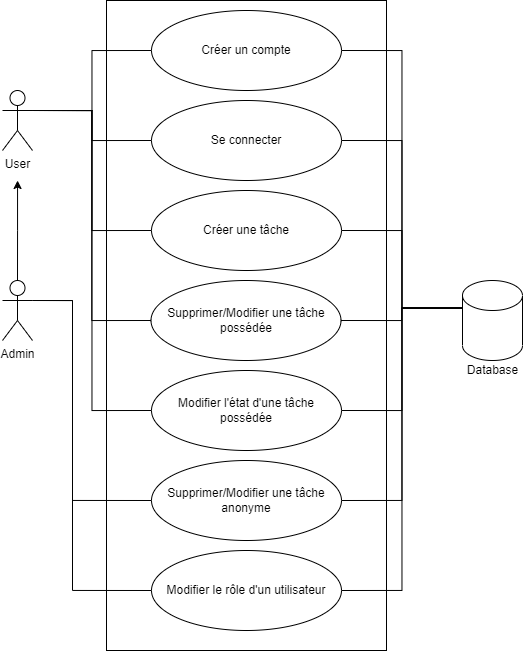

The diagram above was exported from draw.io. Its source (the exported page's mxGraphModel, read from the mxfile embedded in the PNG):
<mxGraphModel dx="916" dy="617" grid="1" gridSize="10" guides="1" tooltips="1" connect="1" arrows="1" fold="1" page="1" pageScale="1" pageWidth="827" pageHeight="1169" math="0" shadow="0">
  <root>
    <mxCell id="0" />
    <mxCell id="1" parent="0" />
    <mxCell id="xqF5IRX4JoB__wzHijx8-2" value="" style="rounded=0;whiteSpace=wrap;html=1;" vertex="1" parent="1">
      <mxGeometry x="274" y="50" width="280" height="650" as="geometry" />
    </mxCell>
    <mxCell id="xqF5IRX4JoB__wzHijx8-16" style="edgeStyle=orthogonalEdgeStyle;rounded=0;orthogonalLoop=1;jettySize=auto;html=1;exitX=1;exitY=0.3333333333333333;exitDx=0;exitDy=0;exitPerimeter=0;entryX=0;entryY=0.5;entryDx=0;entryDy=0;endArrow=none;endFill=0;" edge="1" parent="1" source="xqF5IRX4JoB__wzHijx8-3" target="xqF5IRX4JoB__wzHijx8-7">
      <mxGeometry relative="1" as="geometry" />
    </mxCell>
    <mxCell id="xqF5IRX4JoB__wzHijx8-17" style="edgeStyle=orthogonalEdgeStyle;rounded=0;orthogonalLoop=1;jettySize=auto;html=1;exitX=1;exitY=0.3333333333333333;exitDx=0;exitDy=0;exitPerimeter=0;entryX=0;entryY=0.5;entryDx=0;entryDy=0;endArrow=none;endFill=0;" edge="1" parent="1" source="xqF5IRX4JoB__wzHijx8-3" target="xqF5IRX4JoB__wzHijx8-8">
      <mxGeometry relative="1" as="geometry" />
    </mxCell>
    <mxCell id="xqF5IRX4JoB__wzHijx8-18" style="edgeStyle=orthogonalEdgeStyle;rounded=0;orthogonalLoop=1;jettySize=auto;html=1;exitX=1;exitY=0.3333333333333333;exitDx=0;exitDy=0;exitPerimeter=0;entryX=0;entryY=0.5;entryDx=0;entryDy=0;endArrow=none;endFill=0;" edge="1" parent="1" source="xqF5IRX4JoB__wzHijx8-3" target="xqF5IRX4JoB__wzHijx8-9">
      <mxGeometry relative="1" as="geometry" />
    </mxCell>
    <mxCell id="xqF5IRX4JoB__wzHijx8-19" style="edgeStyle=orthogonalEdgeStyle;rounded=0;orthogonalLoop=1;jettySize=auto;html=1;exitX=1;exitY=0.3333333333333333;exitDx=0;exitDy=0;exitPerimeter=0;entryX=0;entryY=0.5;entryDx=0;entryDy=0;endArrow=none;endFill=0;" edge="1" parent="1" source="xqF5IRX4JoB__wzHijx8-3" target="xqF5IRX4JoB__wzHijx8-11">
      <mxGeometry relative="1" as="geometry" />
    </mxCell>
    <mxCell id="xqF5IRX4JoB__wzHijx8-20" style="edgeStyle=orthogonalEdgeStyle;rounded=0;orthogonalLoop=1;jettySize=auto;html=1;exitX=1;exitY=0.3333333333333333;exitDx=0;exitDy=0;exitPerimeter=0;entryX=0;entryY=0.5;entryDx=0;entryDy=0;endArrow=none;endFill=0;" edge="1" parent="1" source="xqF5IRX4JoB__wzHijx8-3" target="xqF5IRX4JoB__wzHijx8-12">
      <mxGeometry relative="1" as="geometry" />
    </mxCell>
    <mxCell id="xqF5IRX4JoB__wzHijx8-3" value="User" style="shape=umlActor;verticalLabelPosition=bottom;verticalAlign=top;html=1;outlineConnect=0;" vertex="1" parent="1">
      <mxGeometry x="170" y="140" width="30" height="60" as="geometry" />
    </mxCell>
    <mxCell id="xqF5IRX4JoB__wzHijx8-15" style="edgeStyle=orthogonalEdgeStyle;rounded=0;orthogonalLoop=1;jettySize=auto;html=1;exitX=0.5;exitY=0;exitDx=0;exitDy=0;exitPerimeter=0;" edge="1" parent="1" source="xqF5IRX4JoB__wzHijx8-4">
      <mxGeometry relative="1" as="geometry">
        <mxPoint x="185.0526315789475" y="230" as="targetPoint" />
      </mxGeometry>
    </mxCell>
    <mxCell id="xqF5IRX4JoB__wzHijx8-21" style="edgeStyle=orthogonalEdgeStyle;rounded=0;orthogonalLoop=1;jettySize=auto;html=1;exitX=1;exitY=0.3333333333333333;exitDx=0;exitDy=0;exitPerimeter=0;entryX=0;entryY=0.5;entryDx=0;entryDy=0;endArrow=none;endFill=0;" edge="1" parent="1" source="xqF5IRX4JoB__wzHijx8-4" target="xqF5IRX4JoB__wzHijx8-13">
      <mxGeometry relative="1" as="geometry">
        <Array as="points">
          <mxPoint x="240" y="350" />
          <mxPoint x="240" y="550" />
        </Array>
      </mxGeometry>
    </mxCell>
    <mxCell id="xqF5IRX4JoB__wzHijx8-22" style="edgeStyle=orthogonalEdgeStyle;rounded=0;orthogonalLoop=1;jettySize=auto;html=1;exitX=1;exitY=0.3333333333333333;exitDx=0;exitDy=0;exitPerimeter=0;entryX=0;entryY=0.5;entryDx=0;entryDy=0;endArrow=none;endFill=0;" edge="1" parent="1" source="xqF5IRX4JoB__wzHijx8-4" target="xqF5IRX4JoB__wzHijx8-14">
      <mxGeometry relative="1" as="geometry">
        <Array as="points">
          <mxPoint x="240" y="350" />
          <mxPoint x="240" y="640" />
        </Array>
      </mxGeometry>
    </mxCell>
    <mxCell id="xqF5IRX4JoB__wzHijx8-4" value="Admin" style="shape=umlActor;verticalLabelPosition=bottom;verticalAlign=top;html=1;outlineConnect=0;" vertex="1" parent="1">
      <mxGeometry x="170" y="330" width="30" height="60" as="geometry" />
    </mxCell>
    <mxCell id="xqF5IRX4JoB__wzHijx8-23" style="edgeStyle=orthogonalEdgeStyle;rounded=0;orthogonalLoop=1;jettySize=auto;html=1;exitX=0;exitY=0;exitDx=0;exitDy=27.5;exitPerimeter=0;entryX=1;entryY=0.5;entryDx=0;entryDy=0;endArrow=none;endFill=0;" edge="1" parent="1" source="xqF5IRX4JoB__wzHijx8-5" target="xqF5IRX4JoB__wzHijx8-7">
      <mxGeometry relative="1" as="geometry" />
    </mxCell>
    <mxCell id="xqF5IRX4JoB__wzHijx8-24" style="edgeStyle=orthogonalEdgeStyle;rounded=0;orthogonalLoop=1;jettySize=auto;html=1;exitX=0;exitY=0;exitDx=0;exitDy=27.5;exitPerimeter=0;entryX=1;entryY=0.5;entryDx=0;entryDy=0;endArrow=none;endFill=0;" edge="1" parent="1" source="xqF5IRX4JoB__wzHijx8-5" target="xqF5IRX4JoB__wzHijx8-8">
      <mxGeometry relative="1" as="geometry" />
    </mxCell>
    <mxCell id="xqF5IRX4JoB__wzHijx8-25" style="edgeStyle=orthogonalEdgeStyle;rounded=0;orthogonalLoop=1;jettySize=auto;html=1;exitX=0;exitY=0;exitDx=0;exitDy=27.5;exitPerimeter=0;entryX=1;entryY=0.5;entryDx=0;entryDy=0;endArrow=none;endFill=0;" edge="1" parent="1" source="xqF5IRX4JoB__wzHijx8-5" target="xqF5IRX4JoB__wzHijx8-9">
      <mxGeometry relative="1" as="geometry" />
    </mxCell>
    <mxCell id="xqF5IRX4JoB__wzHijx8-26" style="edgeStyle=orthogonalEdgeStyle;rounded=0;orthogonalLoop=1;jettySize=auto;html=1;exitX=0;exitY=0;exitDx=0;exitDy=27.5;exitPerimeter=0;entryX=1;entryY=0.5;entryDx=0;entryDy=0;endArrow=none;endFill=0;" edge="1" parent="1" source="xqF5IRX4JoB__wzHijx8-5" target="xqF5IRX4JoB__wzHijx8-11">
      <mxGeometry relative="1" as="geometry" />
    </mxCell>
    <mxCell id="xqF5IRX4JoB__wzHijx8-27" style="edgeStyle=orthogonalEdgeStyle;rounded=0;orthogonalLoop=1;jettySize=auto;html=1;exitX=0;exitY=0;exitDx=0;exitDy=27.5;exitPerimeter=0;entryX=1;entryY=0.5;entryDx=0;entryDy=0;endArrow=none;endFill=0;" edge="1" parent="1" source="xqF5IRX4JoB__wzHijx8-5" target="xqF5IRX4JoB__wzHijx8-12">
      <mxGeometry relative="1" as="geometry" />
    </mxCell>
    <mxCell id="xqF5IRX4JoB__wzHijx8-28" style="edgeStyle=orthogonalEdgeStyle;rounded=0;orthogonalLoop=1;jettySize=auto;html=1;exitX=0;exitY=0;exitDx=0;exitDy=27.5;exitPerimeter=0;entryX=1;entryY=0.5;entryDx=0;entryDy=0;endArrow=none;endFill=0;" edge="1" parent="1" source="xqF5IRX4JoB__wzHijx8-5" target="xqF5IRX4JoB__wzHijx8-13">
      <mxGeometry relative="1" as="geometry" />
    </mxCell>
    <mxCell id="xqF5IRX4JoB__wzHijx8-29" style="edgeStyle=orthogonalEdgeStyle;rounded=0;orthogonalLoop=1;jettySize=auto;html=1;exitX=0;exitY=0;exitDx=0;exitDy=27.5;exitPerimeter=0;entryX=1;entryY=0.5;entryDx=0;entryDy=0;endArrow=none;endFill=0;" edge="1" parent="1" source="xqF5IRX4JoB__wzHijx8-5" target="xqF5IRX4JoB__wzHijx8-14">
      <mxGeometry relative="1" as="geometry" />
    </mxCell>
    <mxCell id="xqF5IRX4JoB__wzHijx8-5" value="" style="shape=cylinder3;whiteSpace=wrap;html=1;boundedLbl=1;backgroundOutline=1;size=15;" vertex="1" parent="1">
      <mxGeometry x="630" y="330" width="60" height="80" as="geometry" />
    </mxCell>
    <mxCell id="xqF5IRX4JoB__wzHijx8-6" value="Database" style="text;html=1;align=center;verticalAlign=middle;resizable=0;points=[];autosize=1;strokeColor=none;fillColor=none;" vertex="1" parent="1">
      <mxGeometry x="625" y="410" width="70" height="20" as="geometry" />
    </mxCell>
    <mxCell id="xqF5IRX4JoB__wzHijx8-7" value="Créer un compte" style="ellipse;whiteSpace=wrap;html=1;" vertex="1" parent="1">
      <mxGeometry x="319" y="60" width="190" height="80" as="geometry" />
    </mxCell>
    <mxCell id="xqF5IRX4JoB__wzHijx8-8" value="Se connecter" style="ellipse;whiteSpace=wrap;html=1;" vertex="1" parent="1">
      <mxGeometry x="319" y="150" width="190" height="80" as="geometry" />
    </mxCell>
    <mxCell id="xqF5IRX4JoB__wzHijx8-9" value="Créer une tâche" style="ellipse;whiteSpace=wrap;html=1;" vertex="1" parent="1">
      <mxGeometry x="319" y="240" width="190" height="80" as="geometry" />
    </mxCell>
    <mxCell id="xqF5IRX4JoB__wzHijx8-11" value="Supprimer/Modifier une tâche possédée" style="ellipse;whiteSpace=wrap;html=1;" vertex="1" parent="1">
      <mxGeometry x="318.5" y="330" width="190" height="80" as="geometry" />
    </mxCell>
    <mxCell id="xqF5IRX4JoB__wzHijx8-12" value="Modifier l'état d'une tâche possédée" style="ellipse;whiteSpace=wrap;html=1;" vertex="1" parent="1">
      <mxGeometry x="319" y="420" width="190" height="80" as="geometry" />
    </mxCell>
    <mxCell id="xqF5IRX4JoB__wzHijx8-13" value="Supprimer/Modifier une tâche anonyme" style="ellipse;whiteSpace=wrap;html=1;" vertex="1" parent="1">
      <mxGeometry x="319" y="510" width="190" height="80" as="geometry" />
    </mxCell>
    <mxCell id="xqF5IRX4JoB__wzHijx8-14" value="Modifier le rôle d'un utilisateur" style="ellipse;whiteSpace=wrap;html=1;" vertex="1" parent="1">
      <mxGeometry x="319" y="600" width="190" height="80" as="geometry" />
    </mxCell>
  </root>
</mxGraphModel>